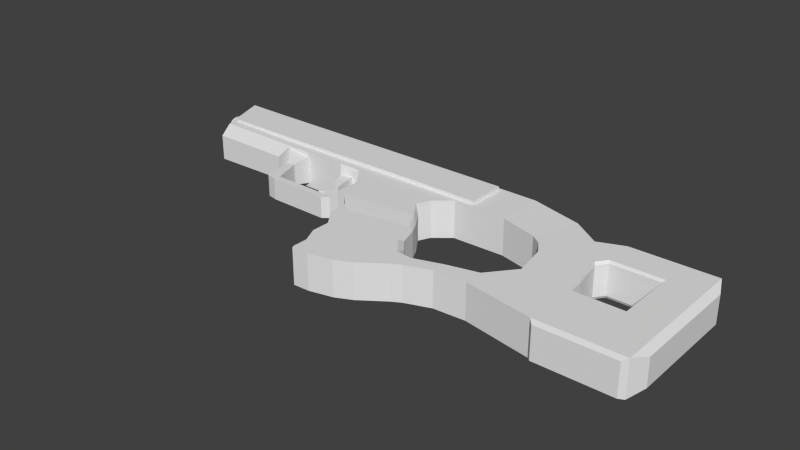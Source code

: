 # Source: ACP44.blend  (saved by Blender 2.71.0; exported with 4.5.12 LTS)
import bpy
from mathutils import Matrix  # noqa: F401  (used for matrix-valued properties, if any)

bpy.ops.wm.read_factory_settings(use_empty=True)
scene = bpy.context.scene
scene.name = 'Scene'

# ---- collections
col_collection_1 = bpy.data.collections.new('Collection 1'); scene.collection.children.link(col_collection_1)

# ---- materials (node trees are filled in below, after node groups)
mat_material = bpy.data.materials.new('Material')
mat_material.alpha_threshold = 0.0
mat_material.use_transparent_shadow = False
mat_material.roughness = 0.5
mat_material.line_color = (0.0, 0.0, 0.0, 1.0)

# ---- material node trees

# ---- world
world_world = bpy.data.worlds.new('World'); scene.world = world_world
world_world.color = (0.05088, 0.05088, 0.05088)
world_world.use_sun_shadow = False
world_world.sun_shadow_jitter_overblur = 0.0
world_world.cycles.sampling_method = 'MANUAL'
world_world.cycles.sample_map_resolution = 256

# ---- meshes
me_cube_002 = bpy.data.meshes.new('Cube.002')
me_cube_002.from_pydata([(-1.0, -1.0, -1.0), (-1.0, 1.0, -1.0), (1.0, 1.0, -1.0), (1.0, -1.0, -1.0), (-1.0, -1.0, 1.0), (-1.0, 1.0, 1.0), (1.0, 1.0, 1.0), (1.0, -1.0, 1.0), (-0.5036, -4.956, -0.7968), (-0.5462, -8.951, -0.7968), (-0.934, -5.707, -0.7968), (-0.8843, -4.472, -0.7968), (-0.5036, -4.956, 0.7968), (-0.5462, -8.951, 0.7968), (-0.934, -5.707, 0.7968), (-0.8843, -4.472, 0.7968), (-0.5474, -8.205, 0.7968), (-0.5474, -8.205, -0.7968), (-1.018, -6.523, -0.7968), (-1.018, -6.523, 0.7968), (-0.4999, -7.39, 0.7968), (-0.4999, -7.39, -0.7968), (-0.5013, -6.468, 0.7968), (-0.5013, -6.468, -0.7968), (-0.4086, -4.567, -0.7968), (-0.4086, -4.567, 0.7968), (-0.4203, -5.607, 0.7968), (-0.4203, -5.606, -0.7968), (-0.8222, -3.561, -0.8523), (-0.5558, -9.11, 0.7968), (-0.8222, -3.561, 0.847), (-0.6617, -9.081, 0.7968), (-0.5558, -9.11, -0.7968), (-0.6617, -9.081, -0.7968), (-0.3243, -3.917, -0.8523), (-0.3243, -3.917, 0.847), (-1.074, -7.558, 0.7968), (-1.074, -7.558, -0.7968), (-0.8135, -8.803, 0.7968), (-0.8135, -8.803, -0.7968), (-0.9182, -8.416, 0.7968), (-0.9182, -8.416, -0.7968), (-1.119, -6.617, -0.7968), (-1.119, -6.617, 0.7968), (-1.134, -7.291, 0.7968), (-1.134, -7.291, -0.7968), (-1.301, -6.154, -0.7968), (-1.301, -6.154, 0.7968), (-1.295, -6.836, 0.7968), (-1.295, -6.836, -0.7968), (-1.501, -5.772, -0.7968), (-1.501, -5.772, 0.7968), (-1.501, -6.741, 0.7968), (-1.501, -6.741, -0.7968), (-1.942, -4.626, -0.7968), (-1.942, -4.626, 0.7968), (-1.942, -7.344, 0.7968), (-1.942, -7.344, -0.7968), (-1.64, -4.447, -0.7968), (-1.64, -4.447, 0.7968), (-1.932, -3.686, -0.7968), (-1.932, -3.686, 0.7968), (-1.601, -2.782, -0.7968), (-1.601, -2.782, 0.7968), (-1.893, -2.02, -0.7968), (-1.893, -2.02, 0.7968), (-1.547, -2.117, -0.7968), (-1.547, -2.117, 0.7968), (-1.774, -0.4851, -0.7968), (-1.774, -0.4851, 0.7968), (-1.481, -1.742, -0.7968), (-1.481, -1.742, 0.7968), (-1.59, 0.5039, -0.7968), (-1.59, 0.5039, 0.7968), (-1.242, -1.258, -0.7968), (-1.242, -1.258, 0.847), (-1.25, 1.142, -0.7968), (-1.25, 1.142, 0.847), (-0.8864, -1.215, -0.8523), (-0.8864, -1.215, 0.847), (-0.8864, 1.177, -0.8523), (-0.8864, 1.177, 0.847), (-0.3243, 1.205, -0.8523), (-0.3243, 1.205, 0.847), (-0.2731, -3.917, -0.8523), (-0.2731, -3.917, 0.847), (-0.737, -2.59, -0.8523), (-0.737, -2.59, 0.847), (-0.7786, -1.898, -0.8523), (-0.7786, -1.898, 0.847), (-0.2731, 1.205, -0.8523), (-0.2731, 1.205, 0.847), (-0.2731, -3.048, 0.847), (-0.2731, -3.049, -0.8523), (-0.2731, -2.595, 0.847), (-0.2731, -2.594, -0.8523), (-0.2115, -3.985, -0.4858), (-0.2115, -3.985, 0.4858), (-0.2059, -3.63, 0.4858), (-0.2059, -3.63, -0.4858), (-0.1716, -4.239, -0.4858), (-0.1716, -4.239, 0.4858), (-0.1685, -3.883, 0.4858), (-0.1685, -3.883, -0.4858), (0.2296, -4.2, -0.4858), (0.2296, -4.2, 0.4858), (0.2271, -3.843, 0.4858), (0.2271, -3.843, -0.4858), (0.2958, -4.086, -0.4858), (0.2958, -4.086, 0.4858), (0.3067, -3.809, 0.4858), (0.3067, -3.809, -0.4858), (0.2862, -2.372, 0.4857), (0.2861, -2.372, -0.4858), (0.3331, -2.537, 0.4857), (0.3331, -2.537, -0.4858), (0.2568, -0.8659, 0.7491), (0.2568, -0.866, -0.7492), (0.4277, -1.466, 0.7491), (0.4277, -1.467, -0.7492), (-0.1647, 1.206, -0.8523), (-0.1647, 1.206, 0.847), (-0.1647, -1.489, 0.847), (-0.1647, -1.488, -0.8523), (1.131, 1.219, -0.9072), (1.131, 1.219, 0.9019), (1.01, -1.492, 0.9019), (1.01, -1.492, -0.9072), (-0.01463, -1.489, 0.847), (-0.01464, -1.488, -0.8523), (-0.115, -1.556, 0.4433), (-0.115, -1.555, -0.4433), (-0.03344, -1.694, 0.4433), (-0.03345, -1.694, -0.4433), (-0.1347, -2.728, 0.3802), (-0.1347, -2.728, -0.3804), (-0.08853, -2.73, 0.3802), (-0.08853, -2.73, -0.3804), (-0.1093, -3.474, 0.3802), (-0.1093, -3.474, -0.3805), (-0.09007, -3.311, 0.3802), (-0.09007, -3.311, -0.3805), (-0.0764, -3.608, 0.3802), (-0.07641, -3.608, -0.3805), (-0.06443, -3.507, 0.3802), (-0.06443, -3.507, -0.3805), (0.3987, -1.794, -0.6686), (0.3987, -1.794, 0.6684), (0.4368, -1.488, -0.8523), (0.4368, -1.489, 0.847), (0.9745, -2.294, 0.5839), (0.9745, -2.294, -0.584), (0.4368, -2.285, -0.5486), (0.4368, -2.286, 0.5485), (0.8132, 1.217, -0.8966), (0.8132, 1.217, 0.8913), (1.006, 0.6805, 0.006948), (1.163, 0.6805, 0.006947), (1.006, 0.6688, -0.09809), (1.163, 0.6688, -0.09809), (1.006, 0.6341, -0.1991), (1.163, 0.6341, -0.1991), (1.006, 0.5776, -0.2922), (1.163, 0.5776, -0.2922), (1.006, 0.5017, -0.3738), (1.163, 0.5017, -0.3738), (1.006, 0.4092, -0.4407), (1.163, 0.4092, -0.4407), (1.006, 0.3036, -0.4905), (1.163, 0.3036, -0.4905), (1.006, 0.1891, -0.5211), (1.163, 0.1891, -0.5211), (1.006, 0.07, -0.5315), (1.163, 0.07, -0.5315), (1.006, -0.04911, -0.5211), (1.163, -0.04911, -0.5211), (1.006, -0.1636, -0.4905), (1.163, -0.1636, -0.4905), (1.006, -0.2692, -0.4407), (1.163, -0.2692, -0.4407), (1.006, -0.3617, -0.3738), (1.163, -0.3617, -0.3738), (1.006, -0.4376, -0.2922), (1.163, -0.4376, -0.2922), (1.006, -0.4941, -0.1991), (1.163, -0.4941, -0.1991), (1.006, -0.5288, -0.09809), (1.163, -0.5288, -0.09809), (1.006, -0.5405, 0.006948), (1.163, -0.5405, 0.006947), (1.006, -0.5288, 0.112), (1.163, -0.5288, 0.112), (1.006, -0.4941, 0.213), (1.163, -0.4941, 0.213), (1.006, -0.4376, 0.3061), (1.163, -0.4376, 0.3061), (1.006, -0.3617, 0.3877), (1.163, -0.3617, 0.3877), (1.006, -0.2692, 0.4546), (1.163, -0.2692, 0.4546), (1.006, -0.1636, 0.5044), (1.163, -0.1636, 0.5044), (1.006, -0.04911, 0.535), (1.163, -0.04911, 0.535), (1.006, 0.07, 0.5454), (1.163, 0.07, 0.5454), (1.006, 0.1891, 0.535), (1.163, 0.1891, 0.535), (1.006, 0.3036, 0.5044), (1.163, 0.3036, 0.5044), (1.006, 0.4092, 0.4546), (1.163, 0.4092, 0.4546), (1.006, 0.5017, 0.3877), (1.163, 0.5017, 0.3877), (1.006, 0.5776, 0.3061), (1.163, 0.5776, 0.3061), (1.006, 0.6341, 0.213), (1.163, 0.6341, 0.213), (1.006, 0.6688, 0.112), (1.163, 0.6688, 0.112), (0.7794, 1.215, -0.8894), (0.7794, 1.215, 0.8842), (0.7794, 1.215, -0.4179), (0.8132, 1.217, -0.4179), (0.8132, 1.217, 0.4205), (0.7794, 1.215, 0.4138), (0.7792, 1.5, -0.4179), (0.813, 1.502, -0.4179), (0.813, 1.502, 0.4205), (0.7792, 1.5, 0.4138), (0.813, 1.642, -0.2051), (0.7792, 1.64, -0.2118), (0.7792, 1.64, 0.204), (0.813, 1.642, 0.2141), (0.7868, 2.434, -0.2051), (0.7636, 2.467, -0.2118), (0.7636, 2.467, 0.204), (0.7868, 2.434, 0.2141), (0.7602, 2.214, 0.204), (0.7602, 2.214, -0.2118), (-0.6542, 2.467, -0.2118), (-0.6542, 2.467, 0.204), (-0.6364, 2.214, 0.204), (-0.6364, 2.214, -0.2118), (0.7771, 1.704, -0.1656), (0.7771, 1.704, 0.1578), (0.7623, 2.15, 0.1578), (0.7623, 2.15, -0.1656), (0.8144, 1.779, -0.1656), (0.8144, 1.779, 0.1578), (0.7996, 2.225, 0.1578), (0.7996, 2.225, -0.1656), (-1.264, 1.059, -0.2118), (-1.264, 1.059, 0.204), (-1.257, 0.84, 0.204), (-1.257, 0.8401, -0.2118), (-0.745, 2.208, 0.1973), (-0.7449, 2.209, -0.2118), (-0.925, 1.81, 0.1973), (-0.925, 1.81, -0.2118), (-0.745, 2.209, 0.09331), (-0.925, 1.81, 0.09331), (-0.745, 2.209, -0.1079), (-0.925, 1.81, -0.1079), (-0.7403, 1.983, 0.09331), (-0.9203, 1.585, 0.09331), (-0.7403, 1.983, -0.1079), (-0.9203, 1.585, -0.1079), (-0.7339, 1.998, 0.204), (-0.7338, 1.998, -0.2118), (-0.9322, 1.559, -0.2118), (-0.9308, 1.562, 0.204), (-1.942, 0.03096, 0.7968), (-1.942, 0.03096, -0.7968), (-1.942, -1.504, -0.7968), (-1.942, -1.504, 0.7968), (-2.273, -4.626, -0.7968), (-2.273, -4.626, 0.7968), (-2.273, -7.344, 0.7968), (-2.273, -7.344, -0.7968), (-2.273, 0.03096, 0.7968), (-2.273, 0.03096, -0.7968), (-2.273, -1.504, -0.7968), (-2.273, -1.504, 0.7968), (-2.488, -7.344, -0.7968), (-2.488, -7.344, 0.7968), (-2.536, -6.493, -0.613), (-2.536, -6.493, 0.613), (-2.488, 0.03096, 0.7968), (-2.488, 0.03096, -0.7968), (-2.536, -0.8198, 0.613), (-2.536, -0.8198, -0.613), (-2.269, -7.601, 0.7119), (-2.269, -7.601, -0.7119), (-1.973, -7.601, -0.7119), (-1.973, -7.601, 0.7119), (-2.461, -7.601, -0.7119), (-2.461, -7.601, 0.7119), (-1.985, 0.1904, 0.6793), (-1.985, 0.1904, -0.6793), (-2.267, 0.1904, 0.6793), (-2.267, 0.1904, -0.6793), (-2.451, 0.1904, 0.6793), (-2.451, 0.1904, -0.6793), (0.7804, 1.764, -0.1268), (0.7804, 1.764, 0.119), (0.8088, 1.821, -0.1268), (0.8088, 1.821, 0.119), (0.8088, 1.821, -0.03066), (0.7804, 1.764, -0.03066), (0.7804, 1.764, 0.0308), (0.8088, 1.821, 0.0308), (0.8088, 1.804, 6.758e-05), (0.7804, 1.747, 6.732e-05), (0.7811, 1.789, -0.122), (0.7811, 1.789, 0.1146), (0.8066, 1.84, -0.122), (0.8066, 1.84, 0.1146), (0.8066, 1.84, -0.03547), (0.7811, 1.789, -0.03547), (0.7811, 1.789, 0.03521), (0.8066, 1.84, 0.03521), (-1.947, -4.55, -0.6747), (-1.947, -4.55, 0.6747), (-1.937, -3.654, -0.6747), (-1.937, -3.654, 0.6747), (-1.9, -2.066, -0.6747), (-1.9, -2.066, 0.6747), (-1.947, -1.574, -0.6747), (-1.947, -1.574, 0.6747), (-2.262, -4.55, -0.6747), (-2.262, -4.55, 0.6747), (-2.262, -1.574, -0.6747), (-2.262, -1.574, 0.6747), (0.7497, 2.575, -0.2118), (0.7497, 2.575, 0.204), (-0.6404, 2.575, -0.2118), (-0.6404, 2.575, 0.204), (-0.6363, 2.606, 0.104), (0.7457, 2.606, 0.104), (-0.6363, 2.606, -0.1039), (0.7457, 2.606, -0.1039), (-0.9415, -5.358, -0.6143), (-0.9032, -4.405, -0.6143), (-0.9415, -5.358, 0.6143), (-0.9032, -4.405, 0.6143), (-1.006, -5.987, -0.6143), (-1.006, -5.987, 0.6143), (-0.8553, -3.703, -0.6143), (-0.8553, -3.703, 0.6143), (-0.7897, -2.955, -0.6143), (-0.7897, -2.955, 0.6143)], [], [(5, 0, 1), (6, 1, 2), (7, 2, 3), (4, 3, 0), (1, 3, 2), (6, 4, 5), (4, 0, 5), (5, 1, 6), (6, 2, 7), (7, 3, 4), (0, 3, 1), (7, 4, 6), (17, 10, 9), (13, 14, 16), (16, 9, 13), (14, 29, 31), (18, 342, 346), (25, 34, 24), (17, 20, 21), (22, 21, 20), (86, 351, 350), (10, 32, 9), (12, 35, 25), (22, 27, 23), (24, 26, 25), (15, 30, 12), (23, 24, 8), (13, 32, 29), (10, 37, 33), (37, 39, 33), (18, 43, 42), (8, 21, 23), (14, 36, 19), (8, 28, 11), (87, 349, 351), (29, 33, 31), (12, 20, 16), (22, 25, 26), (30, 34, 35), (8, 34, 28), (38, 41, 40), (31, 39, 38), (37, 40, 41), (36, 38, 40), (43, 46, 42), (18, 45, 37), (36, 45, 44), (19, 44, 43), (46, 51, 50), (45, 46, 49), (44, 49, 48), (44, 47, 43), (50, 60, 54), (49, 50, 53), (48, 53, 52), (48, 51, 47), (283, 329, 333), (53, 54, 57), (52, 57, 56), (52, 55, 51), (58, 64, 60), (51, 61, 59), (282, 328, 274), (50, 59, 58), (64, 66, 68), (59, 65, 63), (277, 323, 55), (58, 63, 62), (66, 72, 68), (65, 67, 63), (65, 272, 69), (62, 67, 66), (70, 76, 72), (67, 73, 71), (68, 73, 69), (66, 71, 70), (74, 80, 76), (71, 77, 75), (72, 77, 73), (70, 75, 74), (82, 91, 83), (75, 81, 79), (77, 80, 81), (75, 78, 74), (34, 85, 84), (81, 82, 83), (78, 82, 80), (78, 83, 82), (86, 348, 28), (89, 86, 88), (79, 88, 78), (87, 35, 30), (86, 34, 82), (84, 93, 34), (35, 92, 85), (81, 83, 79), (93, 98, 92), (95, 92, 94), (94, 123, 95), (98, 103, 102), (93, 96, 99), (92, 97, 85), (84, 97, 96), (103, 106, 102), (99, 100, 103), (98, 101, 97), (96, 101, 100), (106, 114, 110), (100, 107, 103), (101, 106, 105), (100, 105, 104), (110, 108, 109), (104, 111, 107), (105, 110, 109), (105, 108, 104), (118, 147, 116), (107, 115, 113), (110, 115, 111), (106, 113, 112), (116, 119, 118), (119, 117, 146), (114, 146, 115), (112, 117, 116), (129, 132, 128), (91, 120, 121), (94, 121, 122), (95, 120, 90), (124, 126, 125), (223, 155, 224), (126, 155, 125), (120, 148, 220), (129, 149, 148), (132, 137, 136), (123, 133, 129), (122, 132, 130), (123, 130, 131), (136, 141, 140), (133, 135, 137), (132, 134, 130), (130, 135, 131), (140, 145, 144), (137, 139, 141), (136, 138, 134), (134, 139, 135), (143, 144, 145), (139, 145, 141), (138, 144, 142), (138, 143, 139), (147, 119, 146), (148, 153, 152), (152, 150, 151), (126, 153, 149), (127, 152, 151), (127, 150, 126), (157, 158, 159), (158, 161, 159), (160, 163, 161), (162, 165, 163), (165, 166, 167), (166, 169, 167), (168, 171, 169), (171, 172, 173), (172, 175, 173), (175, 176, 177), (177, 178, 179), (179, 180, 181), (180, 183, 181), (183, 184, 185), (185, 186, 187), (187, 188, 189), (189, 190, 191), (191, 192, 193), (192, 195, 193), (194, 197, 195), (196, 199, 197), (199, 200, 201), (201, 202, 203), (203, 204, 205), (205, 206, 207), (206, 209, 207), (225, 155, 221), (208, 211, 209), (222, 227, 226), (210, 213, 211), (225, 220, 222), (212, 215, 213), (222, 154, 223), (214, 217, 215), (181, 163, 165), (218, 157, 219), (216, 219, 217), (194, 216, 214), (226, 230, 231), (228, 233, 224), (226, 231, 222), (225, 228, 224), (232, 228, 229), (236, 237, 238), (235, 237, 236), (237, 251, 250), (238, 243, 242), (235, 239, 234), (239, 246, 247), (276, 322, 330), (239, 240, 243), (238, 241, 236), (236, 337, 335), (247, 250, 251), (239, 244, 231), (232, 246, 238), (232, 244, 245), (244, 251, 248), (246, 249, 250), (245, 307, 249), (234, 248, 251), (237, 249, 233), (233, 248, 230), (254, 252, 253), (270, 252, 255), (256, 268, 258), (240, 262, 257), (260, 258, 261), (263, 252, 259), (262, 267, 263), (257, 263, 259), (255, 254, 270), (275, 280, 272), (68, 272, 273), (260, 265, 264), (261, 267, 265), (269, 266, 243), (266, 270, 267), (264, 271, 268), (262, 264, 266), (64, 273, 274), (284, 297, 296), (288, 287, 290), (288, 300, 280), (274, 281, 282), (276, 332, 282), (54, 279, 57), (285, 292, 297), (55, 278, 277), (284, 287, 285), (282, 288, 283), (289, 301, 303), (292, 296, 297), (295, 293, 292), (284, 293, 279), (278, 285, 277), (288, 291, 289), (277, 333, 331), (285, 283, 277), (284, 282, 289), (281, 289, 282), (284, 291, 286), (283, 288, 280), (276, 284, 279), (286, 290, 287), (56, 292, 278), (57, 293, 294), (56, 294, 295), (299, 300, 301), (301, 302, 303), (288, 303, 302), (273, 301, 281), (272, 300, 298), (273, 298, 299), (308, 319, 318), (244, 306, 304), (307, 311, 249), (304, 309, 244), (313, 311, 310), (311, 320, 310), (313, 308, 312), (314, 318, 319), (320, 317, 315), (310, 315, 305), (307, 321, 311), (307, 315, 317), (306, 314, 304), (308, 316, 306), (304, 319, 309), (329, 332, 333), (322, 325, 323), (325, 326, 327), (327, 328, 329), (322, 331, 330), (330, 333, 332), (275, 327, 329), (274, 326, 64), (65, 325, 327), (64, 324, 60), (55, 325, 61), (54, 324, 322), (339, 337, 338), (240, 334, 336), (336, 340, 240), (335, 339, 236), (334, 340, 336), (341, 338, 340), (344, 343, 345), (344, 346, 342), (343, 349, 345), (349, 350, 351), (19, 344, 14), (28, 343, 11), (19, 346, 347), (30, 345, 349), (14, 345, 15), (10, 343, 342), (129, 120, 123), (124, 154, 127), (148, 127, 220), (148, 120, 129), (127, 154, 220), (17, 8, 10), (15, 12, 14), (17, 9, 16), (10, 8, 11), (14, 12, 16), (13, 29, 14), (10, 342, 18), (35, 34, 25), (16, 20, 17), (23, 21, 22), (87, 351, 86), (33, 32, 10), (30, 35, 12), (26, 27, 22), (27, 26, 24), (27, 24, 23), (9, 32, 13), (18, 37, 10), (41, 39, 37), (19, 43, 18), (17, 21, 8), (31, 36, 14), (30, 349, 87), (32, 33, 29), (22, 20, 12), (12, 25, 22), (28, 34, 30), (24, 34, 8), (39, 41, 38), (33, 39, 31), (36, 40, 37), (31, 38, 36), (47, 46, 43), (42, 45, 18), (37, 45, 36), (36, 44, 19), (47, 51, 46), (42, 46, 45), (45, 49, 44), (48, 47, 44), (58, 60, 50), (46, 50, 49), (49, 53, 48), (52, 51, 48), (275, 329, 283), (50, 54, 53), (53, 57, 52), (56, 55, 52), (62, 64, 58), (55, 61, 51), (332, 328, 282), (51, 59, 50), (62, 66, 64), (61, 65, 59), (331, 323, 277), (59, 63, 58), (70, 72, 66), (69, 67, 65), (275, 272, 65), (63, 67, 62), (74, 76, 70), (69, 73, 67), (72, 73, 68), (67, 71, 66), (78, 80, 74), (73, 77, 71), (76, 77, 72), (71, 75, 70), (90, 91, 82), (77, 81, 75), (76, 80, 77), (79, 78, 75), (35, 85, 34), (80, 82, 81), (79, 83, 78), (350, 348, 86), (87, 86, 89), (89, 88, 79), (79, 83, 89), (88, 82, 78), (83, 87, 89), (35, 87, 83), (28, 34, 86), (86, 82, 88), (82, 95, 90), (82, 34, 95), (35, 83, 94), (34, 93, 95), (99, 98, 93), (93, 92, 95), (35, 94, 92), (94, 83, 91), (122, 123, 94), (99, 103, 98), (84, 96, 93), (98, 97, 92), (85, 97, 84), (107, 106, 103), (96, 100, 99), (102, 101, 98), (97, 101, 96), (112, 114, 106), (104, 107, 100), (102, 106, 101), (101, 105, 100), (111, 108, 110), (108, 111, 104), (106, 110, 105), (109, 108, 105), (114, 112, 147), (111, 115, 107), (147, 112, 116), (114, 115, 110), (107, 113, 106), (117, 119, 116), (146, 113, 115), (147, 146, 114), (113, 117, 112), (146, 117, 113), (133, 132, 129), (90, 120, 91), (91, 121, 94), (123, 120, 95), (127, 126, 124), (124, 223, 154), (128, 149, 129), (124, 125, 223), (149, 128, 121), (223, 125, 155), (133, 137, 132), (221, 155, 126), (121, 128, 122), (149, 121, 221), (221, 126, 149), (131, 133, 123), (128, 132, 122), (122, 130, 123), (137, 141, 136), (131, 135, 133), (136, 134, 132), (134, 135, 130), (141, 145, 140), (135, 139, 137), (140, 138, 136), (138, 139, 134), (142, 144, 143), (143, 145, 139), (140, 144, 138), (142, 143, 138), (118, 119, 147), (149, 153, 148), (153, 150, 152), (150, 153, 126), (148, 152, 127), (151, 150, 127), (156, 158, 157), (160, 161, 158), (162, 163, 160), (164, 165, 162), (164, 166, 165), (168, 169, 166), (170, 171, 168), (170, 172, 171), (174, 175, 172), (174, 176, 175), (176, 178, 177), (178, 180, 179), (182, 183, 180), (182, 184, 183), (184, 186, 185), (186, 188, 187), (188, 190, 189), (190, 192, 191), (194, 195, 192), (196, 197, 194), (198, 199, 196), (198, 200, 199), (200, 202, 201), (202, 204, 203), (204, 206, 205), (208, 209, 206), (224, 155, 225), (210, 211, 208), (223, 227, 222), (212, 213, 210), (121, 120, 225), (121, 225, 221), (214, 215, 212), (220, 154, 222), (225, 120, 220), (216, 217, 214), (157, 159, 189), (193, 217, 191), (213, 215, 195), (209, 211, 199), (199, 213, 197), (191, 217, 219), (169, 175, 177), (163, 183, 161), (157, 189, 219), (185, 187, 161), (181, 183, 163), (177, 179, 167), (207, 209, 203), (169, 171, 175), (167, 181, 165), (219, 189, 191), (195, 215, 193), (179, 181, 167), (207, 203, 205), (211, 213, 199), (161, 183, 185), (177, 167, 169), (175, 171, 173), (189, 159, 187), (193, 215, 217), (209, 199, 201), (218, 219, 216), (156, 157, 218), (203, 209, 201), (187, 159, 161), (213, 195, 197), (186, 158, 188), (216, 190, 218), (178, 166, 180), (170, 168, 176), (170, 174, 172), (180, 166, 164), (182, 180, 162), (208, 198, 210), (190, 188, 218), (194, 192, 216), (210, 198, 212), (176, 166, 178), (202, 206, 204), (160, 182, 162), (214, 212, 194), (200, 206, 202), (192, 190, 216), (170, 176, 174), (208, 206, 200), (194, 212, 196), (227, 230, 226), (168, 166, 176), (188, 158, 156), (184, 182, 160), (200, 198, 208), (162, 180, 164), (218, 188, 156), (223, 224, 230), (184, 160, 186), (212, 198, 196), (186, 160, 158), (223, 230, 227), (225, 222, 232), (224, 233, 230), (225, 232, 229), (229, 228, 225), (222, 231, 232), (233, 228, 232), (238, 233, 232), (234, 237, 235), (234, 251, 237), (238, 237, 233), (239, 243, 238), (231, 230, 239), (238, 246, 239), (239, 230, 234), (54, 322, 276), (235, 240, 239), (242, 241, 238), (241, 337, 236), (246, 250, 247), (247, 244, 239), (245, 246, 232), (231, 244, 232), (247, 251, 244), (245, 249, 246), (305, 307, 245), (230, 248, 234), (250, 249, 237), (249, 248, 233), (255, 252, 254), (243, 240, 269), (270, 269, 259), (268, 241, 242), (253, 258, 271), (252, 270, 259), (269, 240, 257), (269, 257, 259), (253, 271, 254), (241, 268, 256), (258, 268, 271), (256, 258, 260), (240, 241, 260), (253, 261, 258), (240, 260, 262), (260, 241, 256), (252, 261, 253), (262, 263, 257), (266, 267, 262), (263, 261, 252), (270, 254, 271), (271, 265, 270), (283, 280, 275), (270, 265, 267), (69, 272, 68), (261, 265, 260), (263, 267, 261), (242, 243, 264), (242, 264, 268), (269, 270, 266), (243, 266, 264), (265, 271, 264), (260, 264, 262), (68, 273, 64), (285, 297, 284), (285, 287, 288), (302, 300, 288), (273, 281, 274), (330, 332, 276), (276, 279, 54), (278, 292, 285), (56, 278, 55), (286, 287, 284), (289, 288, 282), (281, 301, 289), (293, 296, 292), (294, 293, 295), (296, 293, 284), (290, 291, 288), (283, 333, 277), (288, 283, 285), (276, 282, 284), (289, 291, 284), (291, 290, 286), (295, 292, 56), (279, 293, 57), (57, 294, 56), (298, 300, 299), (300, 302, 301), (289, 303, 288), (299, 301, 273), (280, 300, 272), (272, 298, 273), (309, 319, 308), (248, 306, 244), (248, 249, 312), (248, 308, 306), (245, 244, 313), (248, 312, 308), (249, 311, 312), (245, 310, 305), (312, 311, 313), (245, 313, 310), (244, 309, 313), (321, 320, 311), (309, 308, 313), (316, 318, 314), (321, 317, 320), (320, 315, 310), (317, 321, 307), (305, 315, 307), (316, 314, 306), (318, 316, 308), (314, 319, 304), (328, 332, 329), (324, 325, 322), (324, 326, 325), (326, 328, 327), (323, 331, 322), (331, 333, 330), (65, 327, 275), (328, 326, 274), (61, 325, 65), (326, 324, 64), (323, 325, 55), (60, 324, 54), (335, 337, 339), (235, 334, 240), (338, 241, 340), (241, 338, 337), (235, 236, 341), (235, 341, 334), (340, 241, 240), (341, 340, 334), (236, 339, 341), (339, 338, 341), (342, 343, 344), (347, 346, 344), (348, 349, 343), (348, 350, 349), (347, 344, 19), (348, 343, 28), (18, 346, 19), (15, 345, 30), (344, 345, 14), (11, 343, 10)])
_uv = me_cube_002.uv_layers.new(name='UVMap')
_uv.uv.foreach_set('vector', [0.675, 0.525, 0.825, 0.675, 0.825, 0.525, 0.525, 0.675, 0.675, 0.825, 0.675, 0.675, 0.525, 0.525, 0.675, 0.675, 0.675, 0.525, 0.825, 0.675, 0.675, 0.825, 0.825, 0.825, 0.9825, 0.8051, 0.5362, 0.6449, 0.5362, 0.8051, 0.8546, 0.5698, 0.6767, 0.8989, 0.8546, 0.8989, 0.675, 0.675, 0.825, 0.675, 0.675, 0.525, 0.525, 0.825, 0.675, 0.825, 0.525, 0.675, 0.525, 0.675, 0.675, 0.675, 0.525, 0.525, 0.675, 0.675, 0.675, 0.825, 0.825, 0.675, 0.9825, 0.6449, 0.5362, 0.6449, 0.9825, 0.8051, 0.6767, 0.5698, 0.6767, 0.8989, 0.8546, 0.5698, 0.779, 0.5553, 0.9476, 0.6332, 0.7705, 0.5232, 0.5355, 0.9643, 0.7126, 0.8542, 0.544, 0.9321, 0.3842, 0.5266, 0.4266, 0.5171, 0.3842, 0.5171, 0.7126, 0.8542, 0.5373, 0.9719, 0.5764, 0.9787, 0.3363, 0.9372, 0.3314, 0.9215, 0.3314, 0.9301, 0.3843, 0.5763, 0.4282, 0.5866, 0.4266, 0.5763, 0.4266, 0.5266, 0.3842, 0.5381, 0.4266, 0.5381, 0.3842, 0.5499, 0.4266, 0.5381, 0.3842, 0.5381, 0.3826, 0.9244, 0.3772, 0.8859, 0.3772, 0.9181, 0.9476, 0.6332, 0.7723, 0.5156, 0.7705, 0.5232, 0.5631, 0.7886, 0.5088, 0.7298, 0.5326, 0.7644, 0.3842, 0.5499, 0.4266, 0.5628, 0.4265, 0.5499, 0.4266, 0.5763, 0.3843, 0.5628, 0.3843, 0.5763, 0.7077, 0.7971, 0.6949, 0.7529, 0.5631, 0.7886, 0.05313, 0.7228, 0.07844, 0.7323, 0.07326, 0.7226, 0.3842, 0.5171, 0.4266, 0.5148, 0.3842, 0.5148, 0.9476, 0.6332, 0.9788, 0.5426, 0.8114, 0.5087, 0.0387, 0.6643, 0.02209, 0.6908, 0.01837, 0.7064, 0.3858, 0.9341, 0.4282, 0.9238, 0.3858, 0.9238, 0.07326, 0.7226, 0.04085, 0.7229, 0.05313, 0.7228, 0.7126, 0.8542, 0.7438, 0.9449, 0.7345, 0.8959, 0.7981, 0.6989, 0.9299, 0.7346, 0.9427, 0.6904, 0.2926, 0.8844, 0.2988, 0.8995, 0.2988, 0.8894, 0.3407, 0.6576, 0.383, 0.6468, 0.3407, 0.6468, 0.2106, 0.682, 0.1782, 0.6816, 0.1673, 0.6865, 0.1904, 0.6818, 0.2157, 0.6723, 0.2019, 0.6735, 0.1553, 0.9407, 0.2004, 0.8897, 0.1553, 0.8897, 0.7981, 0.6989, 0.7438, 0.7577, 0.9299, 0.7346, 0.3407, 0.6311, 0.383, 0.6201, 0.3407, 0.6201, 0.3407, 0.6468, 0.383, 0.6311, 0.3407, 0.6311, 0.383, 0.6036, 0.3407, 0.6201, 0.383, 0.6201, 0.7438, 0.9449, 0.635, 0.9785, 0.6775, 0.9699, 0.4282, 0.9238, 0.3858, 0.9051, 0.3858, 0.9238, 0.05247, 0.67, 0.04226, 0.6581, 0.0387, 0.6643, 0.3407, 0.6036, 0.383, 0.5972, 0.3407, 0.5972, 0.1898, 0.7346, 0.1796, 0.7465, 0.1886, 0.7449, 0.3858, 0.9051, 0.4282, 0.8846, 0.3858, 0.8846, 0.04226, 0.6581, 0.05743, 0.641, 0.04834, 0.6416, 0.3407, 0.5972, 0.383, 0.5804, 0.3407, 0.5804, 0.1796, 0.7465, 0.1948, 0.7635, 0.1886, 0.7449, 0.06253, 0.6206, 0.09037, 0.5766, 0.07785, 0.5756, 0.04834, 0.6416, 0.06253, 0.6206, 0.04963, 0.6206, 0.3407, 0.5804, 0.383, 0.5593, 0.3407, 0.5593, 0.1857, 0.7629, 0.1999, 0.784, 0.1948, 0.7635, 0.4201, 0.9341, 0.3863, 0.9373, 0.4189, 0.9373, 0.04963, 0.6206, 0.07785, 0.5756, 0.04166, 0.5755, 0.3407, 0.5593, 0.383, 0.5148, 0.3407, 0.5148, 0.187, 0.784, 0.2152, 0.829, 0.1999, 0.784, 0.08019, 0.6065, 0.1125, 0.5806, 0.09037, 0.5766, 0.1999, 0.784, 0.2277, 0.828, 0.2175, 0.7981, 0.4201, 0.9759, 0.3863, 0.9727, 0.3858, 0.9759, 0.3858, 0.8846, 0.4282, 0.8701, 0.3858, 0.8701, 0.1125, 0.5806, 0.1112, 0.6159, 0.133, 0.5929, 0.2175, 0.7981, 0.2499, 0.8239, 0.2397, 0.7941, 0.4453, 0.9304, 0.4791, 0.9336, 0.4796, 0.9304, 0.2004, 0.9358, 0.223, 0.9776, 0.223, 0.9359, 0.1112, 0.6159, 0.1461, 0.6117, 0.133, 0.5929, 0.2499, 0.8239, 0.2485, 0.7886, 0.2397, 0.7941, 0.2499, 0.8239, 0.2772, 0.8289, 0.2703, 0.8117, 0.223, 0.9359, 0.2328, 0.9776, 0.2328, 0.9358, 0.1162, 0.6228, 0.1546, 0.6464, 0.1461, 0.6117, 0.2485, 0.7886, 0.2834, 0.7929, 0.2535, 0.7818, 0.2955, 0.588, 0.3379, 0.6065, 0.3379, 0.588, 0.3421, 0.7798, 0.3845, 0.7733, 0.3421, 0.7733, 0.1226, 0.6472, 0.155, 0.6836, 0.1546, 0.6464, 0.2535, 0.7818, 0.2919, 0.7581, 0.26, 0.7574, 0.2955, 0.6065, 0.3392, 0.6411, 0.3379, 0.6065, 0.3421, 0.7733, 0.3858, 0.7493, 0.3421, 0.7493, 0.2941, 0.7357, 0.3392, 0.7409, 0.3392, 0.7357, 0.26, 0.7574, 0.2923, 0.721, 0.2605, 0.721, 0.3392, 0.6411, 0.2941, 0.6782, 0.3392, 0.6782, 0.3858, 0.7493, 0.3407, 0.7131, 0.3421, 0.7493, 0.383, 0.65, 0.4282, 0.6447, 0.383, 0.6447, 0.3392, 0.6782, 0.2941, 0.7357, 0.3392, 0.7357, 0.1231, 0.6835, 0.1553, 0.741, 0.155, 0.6836, 0.3407, 0.7131, 0.3858, 0.6576, 0.3407, 0.6576, 0.3378, 0.8844, 0.3314, 0.8995, 0.3378, 0.8975, 0.4777, 0.5148, 0.4687, 0.5594, 0.4777, 0.5594, 0.3858, 0.7131, 0.3407, 0.7016, 0.3407, 0.7131, 0.6742, 0.7044, 0.5088, 0.7298, 0.6949, 0.7529, 0.9092, 0.7831, 0.7438, 0.7577, 0.7991, 0.9787, 0.08707, 0.7462, 0.09863, 0.7462, 0.08708, 0.7409, 0.2244, 0.6636, 0.236, 0.6584, 0.2244, 0.6584, 0.2923, 0.721, 0.2926, 0.6635, 0.2605, 0.721, 0.1112, 0.941, 0.07568, 0.934, 0.06609, 0.941, 0.4369, 0.9786, 0.4428, 0.9341, 0.4369, 0.9341, 0.4369, 0.9341, 0.4201, 0.9788, 0.4369, 0.9786, 0.07568, 0.934, 0.1015, 0.9301, 0.07568, 0.9301, 0.1209, 0.9506, 0.1112, 0.9401, 0.1112, 0.9447, 0.0651, 0.9382, 0.05541, 0.9489, 0.0651, 0.9494, 0.383, 0.6447, 0.4186, 0.6384, 0.3928, 0.6384, 0.1015, 0.9301, 0.07568, 0.8897, 0.07568, 0.9301, 0.4621, 0.6609, 0.4535, 0.6589, 0.457, 0.662, 0.3772, 0.9486, 0.3686, 0.9507, 0.3738, 0.9519, 0.3928, 0.6384, 0.4186, 0.6341, 0.3928, 0.6341, 0.3476, 0.9152, 0.3547, 0.8962, 0.3429, 0.9085, 0.4535, 0.6589, 0.4325, 0.6944, 0.457, 0.662, 0.3686, 0.9507, 0.3476, 0.9152, 0.3436, 0.9179, 0.3928, 0.6341, 0.4186, 0.5932, 0.3928, 0.5932, 0.2494, 0.9639, 0.2456, 0.9385, 0.2456, 0.9639, 0.4286, 0.6917, 0.4278, 0.7011, 0.4325, 0.6944, 0.3436, 0.9179, 0.3429, 0.9085, 0.3407, 0.9116, 0.4186, 0.5932, 0.3928, 0.5866, 0.3928, 0.5932, 0.36, 0.8798, 0.3584, 0.8849, 0.3772, 0.8889, 0.4325, 0.6944, 0.4396, 0.7134, 0.4443, 0.7109, 0.2494, 0.9639, 0.2666, 0.9385, 0.2494, 0.9385, 0.4282, 0.5935, 0.448, 0.6189, 0.448, 0.5935, 0.4256, 0.7845, 0.4435, 0.8238, 0.4435, 0.7845, 0.4449, 0.7296, 0.4621, 0.7206, 0.4433, 0.7247, 0.2666, 0.9639, 0.2777, 0.9336, 0.2666, 0.9385, 0.448, 0.5935, 0.4679, 0.6258, 0.4679, 0.5866, 0.482, 0.8859, 0.4789, 0.9199, 0.482, 0.9304, 0.3392, 0.7409, 0.2941, 0.752, 0.3392, 0.752, 0.242, 0.6584, 0.2926, 0.6472, 0.2567, 0.6473, 0.1047, 0.7462, 0.1553, 0.7573, 0.1553, 0.7463, 0.06609, 0.9382, 0.01796, 0.9008, 0.01802, 0.9382, 0.3056, 0.8519, 0.3404, 0.8519, 0.3279, 0.8519, 0.2565, 0.5272, 0.2926, 0.5473, 0.2926, 0.5148, 0.1553, 0.7573, 0.1193, 0.8188, 0.1553, 0.8538, 0.2456, 0.8897, 0.2004, 0.9358, 0.2456, 0.9358, 0.4789, 0.9199, 0.4642, 0.8983, 0.4642, 0.9182, 0.4411, 0.8683, 0.4274, 0.8576, 0.4256, 0.8683, 0.4411, 0.8238, 0.4274, 0.8344, 0.4359, 0.8344, 0.4411, 0.8683, 0.4359, 0.8344, 0.4359, 0.8576, 0.4642, 0.9182, 0.4566, 0.8983, 0.4566, 0.9182, 0.2912, 0.9322, 0.2827, 0.947, 0.2874, 0.9464, 0.3858, 0.9499, 0.3772, 0.935, 0.3772, 0.9506, 0.4517, 0.5819, 0.4298, 0.5664, 0.4282, 0.5819, 0.383, 0.7798, 0.3857, 0.7998, 0.3857, 0.7798, 0.2874, 0.9464, 0.2866, 0.9564, 0.2883, 0.954, 0.382, 0.9356, 0.3811, 0.9257, 0.3772, 0.935, 0.4501, 0.5664, 0.4298, 0.5567, 0.4298, 0.5664, 0.383, 0.7998, 0.3846, 0.8197, 0.3846, 0.7998, 0.2866, 0.9564, 0.2912, 0.9562, 0.2883, 0.954, 0.3811, 0.9257, 0.3858, 0.9258, 0.3848, 0.9244, 0.2906, 0.8897, 0.2871, 0.9097, 0.2906, 0.9097, 0.2777, 0.9687, 0.2826, 0.9315, 0.2777, 0.9336, 0.4785, 0.6311, 0.4679, 0.5944, 0.4679, 0.6231, 0.4557, 0.7296, 0.4256, 0.7845, 0.4566, 0.7845, 0.2565, 0.5272, 0.2458, 0.5859, 0.2566, 0.5858, 0.1192, 0.8774, 0.1087, 0.8187, 0.1085, 0.8737, 0.06603, 0.9008, 0.02639, 0.8897, 0.01796, 0.9008, 0.3323, 0.9489, 0.3161, 0.9516, 0.3323, 0.9516, 0.3161, 0.9516, 0.3323, 0.9543, 0.3323, 0.9516, 0.3161, 0.9543, 0.3324, 0.9567, 0.3323, 0.9543, 0.3161, 0.9567, 0.3324, 0.9589, 0.3324, 0.9567, 0.3324, 0.9589, 0.3161, 0.9606, 0.3324, 0.9606, 0.0554, 0.9382, 0.054, 0.9543, 0.0554, 0.9543, 0.054, 0.9383, 0.05247, 0.9543, 0.054, 0.9543, 0.05247, 0.9543, 0.05088, 0.9383, 0.05088, 0.9543, 0.05088, 0.9383, 0.0493, 0.9543, 0.05088, 0.9543, 0.0493, 0.9543, 0.04777, 0.9383, 0.04777, 0.9543, 0.04777, 0.9543, 0.04637, 0.9382, 0.04637, 0.9543, 0.4519, 0.5802, 0.4681, 0.5784, 0.4519, 0.5784, 0.4681, 0.5784, 0.4518, 0.5763, 0.4519, 0.5784, 0.4518, 0.5763, 0.468, 0.5738, 0.4518, 0.5738, 0.4518, 0.5738, 0.468, 0.5712, 0.4517, 0.5712, 0.4517, 0.5712, 0.468, 0.5684, 0.4517, 0.5684, 0.4517, 0.5684, 0.468, 0.5657, 0.4517, 0.5657, 0.4517, 0.5657, 0.468, 0.563, 0.4518, 0.563, 0.468, 0.563, 0.4518, 0.5606, 0.4518, 0.563, 0.468, 0.5606, 0.4519, 0.5585, 0.4518, 0.5606, 0.4681, 0.5585, 0.4519, 0.5567, 0.4519, 0.5585, 0.2418, 0.9518, 0.2404, 0.9358, 0.2404, 0.9519, 0.2404, 0.9519, 0.2389, 0.9358, 0.2389, 0.9519, 0.2389, 0.9519, 0.2373, 0.9358, 0.2373, 0.9519, 0.2373, 0.9519, 0.2357, 0.9358, 0.2357, 0.9519, 0.2357, 0.9358, 0.2342, 0.9518, 0.2357, 0.9519, 0.3277, 0.8485, 0.3404, 0.8519, 0.3402, 0.8485, 0.2342, 0.9358, 0.2328, 0.9518, 0.2342, 0.9518, 0.4038, 0.6575, 0.4073, 0.6537, 0.4038, 0.6537, 0.3161, 0.9372, 0.3324, 0.9389, 0.3324, 0.9372, 0.3277, 0.8485, 0.2931, 0.8485, 0.3056, 0.8485, 0.3161, 0.9389, 0.3324, 0.9411, 0.3324, 0.9389, 0.3056, 0.8485, 0.2929, 0.8519, 0.3056, 0.8519, 0.3161, 0.9411, 0.3323, 0.9435, 0.3324, 0.9411, 0.4473, 0.6296, 0.4593, 0.6325, 0.4585, 0.6303, 0.3161, 0.9461, 0.3323, 0.9489, 0.3323, 0.9461, 0.3161, 0.9435, 0.3323, 0.9461, 0.3323, 0.9435, 0.4291, 0.6324, 0.4435, 0.6341, 0.4426, 0.6317, 0.3945, 0.6555, 0.398, 0.65, 0.3945, 0.6501, 0.02947, 0.9382, 0.02765, 0.9436, 0.03317, 0.9383, 0.04258, 0.9382, 0.04071, 0.9436, 0.04637, 0.9382, 0.4038, 0.65, 0.4073, 0.6537, 0.4073, 0.65, 0.3945, 0.65, 0.391, 0.6557, 0.3945, 0.6555, 0.4144, 0.8656, 0.4149, 0.8679, 0.4177, 0.8651, 0.4453, 0.928, 0.4566, 0.9304, 0.4564, 0.928, 0.01796, 0.9436, 0.02038, 0.9536, 0.02038, 0.9451, 0.4621, 0.8624, 0.4731, 0.7199, 0.4621, 0.7199, 0.3945, 0.6622, 0.3978, 0.6627, 0.395, 0.6598, 0.03317, 0.9436, 0.03401, 0.9533, 0.03401, 0.9449, 0.4453, 0.9722, 0.4791, 0.969, 0.4464, 0.969, 0.3978, 0.6627, 0.3872, 0.8069, 0.3906, 0.8052, 0.4177, 0.8651, 0.4071, 0.7208, 0.4144, 0.8656, 0.4144, 0.8656, 0.4057, 0.7223, 0.4129, 0.8642, 0.2909, 0.9266, 0.2871, 0.9182, 0.2871, 0.9266, 0.03317, 0.9436, 0.03987, 0.9449, 0.04071, 0.9436, 0.04071, 0.9545, 0.03401, 0.9533, 0.03317, 0.9545, 0.04071, 0.9545, 0.03987, 0.9449, 0.03987, 0.9533, 0.387, 0.656, 0.383, 0.65, 0.383, 0.656, 0.391, 0.656, 0.387, 0.65, 0.387, 0.656, 0.2871, 0.9097, 0.2904, 0.9107, 0.291, 0.9097, 0.01796, 0.9546, 0.02584, 0.9536, 0.02038, 0.9536, 0.01796, 0.9436, 0.02584, 0.9451, 0.02765, 0.9436, 0.02765, 0.9436, 0.02584, 0.9536, 0.02765, 0.9546, 0.3406, 0.8953, 0.3378, 0.8844, 0.3378, 0.8953, 0.3978, 0.8358, 0.4028, 0.8701, 0.4057, 0.8695, 0.4101, 0.7114, 0.4129, 0.7124, 0.4144, 0.6928, 0.4282, 0.9321, 0.4309, 0.9229, 0.4282, 0.9229, 0.4363, 0.9229, 0.439, 0.9046, 0.4363, 0.9046, 0.4309, 0.9046, 0.4282, 0.8701, 0.4282, 0.9046, 0.3826, 0.9188, 0.3856, 0.8993, 0.3826, 0.8997, 0.4282, 0.9229, 0.4309, 0.9046, 0.4282, 0.9046, 0.4731, 0.6576, 0.4621, 0.6576, 0.4731, 0.6902, 0.2568, 0.8289, 0.2772, 0.8627, 0.2772, 0.8289, 0.2955, 0.588, 0.3379, 0.5706, 0.2955, 0.5706, 0.3856, 0.8993, 0.3826, 0.8798, 0.3826, 0.899, 0.4038, 0.6552, 0.401, 0.65, 0.401, 0.6552, 0.4731, 0.7101, 0.4703, 0.7095, 0.4731, 0.7199, 0.4703, 0.7095, 0.4731, 0.6902, 0.4703, 0.6914, 0.465, 0.7095, 0.4621, 0.6904, 0.4621, 0.7101, 0.398, 0.65, 0.401, 0.6552, 0.401, 0.65, 0.1125, 0.5806, 0.1399, 0.5757, 0.1194, 0.5756, 0.3407, 0.7831, 0.3808, 0.7798, 0.3429, 0.7798, 0.2773, 0.8847, 0.1903, 0.8897, 0.2659, 0.8896, 0.3379, 0.5148, 0.3348, 0.5374, 0.3379, 0.5368, 0.1194, 0.5756, 0.1399, 0.5418, 0.1195, 0.5418, 0.4687, 0.5567, 0.4288, 0.5534, 0.4282, 0.5566, 0.07785, 0.5756, 0.0417, 0.5417, 0.04166, 0.5755, 0.1791, 0.8848, 0.1756, 0.8625, 0.1756, 0.8821, 0.2152, 0.829, 0.1791, 0.8629, 0.2152, 0.8628, 0.3407, 0.7831, 0.3781, 0.794, 0.383, 0.7831, 0.3161, 0.9372, 0.2926, 0.9789, 0.3161, 0.9789, 0.2955, 0.5148, 0.2987, 0.5374, 0.2987, 0.5186, 0.1112, 0.9093, 0.1491, 0.8897, 0.1112, 0.8897, 0.1112, 0.9395, 0.1491, 0.9093, 0.1112, 0.9093, 0.04173, 0.5197, 0.03828, 0.5421, 0.0417, 0.5417, 0.1791, 0.8629, 0.1791, 0.8848, 0.2152, 0.8628, 0.383, 0.8798, 0.3456, 0.8685, 0.3407, 0.8798, 0.4687, 0.515, 0.4288, 0.5181, 0.4675, 0.5182, 0.1791, 0.8848, 0.2568, 0.8628, 0.2152, 0.8628, 0.04173, 0.5197, 0.1195, 0.5418, 0.1399, 0.5198, 0.1399, 0.5418, 0.1399, 0.5198, 0.1195, 0.5418, 0.04173, 0.5197, 0.1286, 0.5149, 0.05307, 0.5148, 0.2568, 0.8628, 0.2773, 0.8847, 0.2772, 0.8627, 0.07789, 0.5418, 0.04173, 0.5197, 0.0417, 0.5417, 0.3456, 0.794, 0.3781, 0.8685, 0.3781, 0.794, 0.179, 0.829, 0.1756, 0.8625, 0.1791, 0.8629, 0.04166, 0.5755, 0.03828, 0.5421, 0.03824, 0.5723, 0.1531, 0.9315, 0.1491, 0.892, 0.1491, 0.9293, 0.2987, 0.5662, 0.3348, 0.5374, 0.2987, 0.5374, 0.2987, 0.5374, 0.3348, 0.5186, 0.2987, 0.5186, 0.3379, 0.5148, 0.2987, 0.5186, 0.3348, 0.5186, 0.2955, 0.5706, 0.2987, 0.5374, 0.2955, 0.5368, 0.3379, 0.5706, 0.3348, 0.5374, 0.3348, 0.5662, 0.2955, 0.5706, 0.3348, 0.5662, 0.2987, 0.5662, 0.3833, 0.8426, 0.383, 0.8397, 0.383, 0.8424, 0.2871, 0.9182, 0.2904, 0.9171, 0.2875, 0.9171, 0.2904, 0.9107, 0.2904, 0.913, 0.291, 0.9097, 0.03907, 0.9459, 0.03907, 0.9484, 0.03987, 0.9449, 0.2875, 0.9138, 0.2904, 0.913, 0.2875, 0.913, 0.3833, 0.8336, 0.383, 0.8364, 0.3833, 0.8366, 0.2875, 0.9138, 0.2904, 0.9146, 0.2904, 0.9138, 0.2875, 0.917, 0.2902, 0.9147, 0.2875, 0.9147, 0.2875, 0.9129, 0.2902, 0.9108, 0.2875, 0.9108, 0.03907, 0.95, 0.03873, 0.9522, 0.03907, 0.9523, 0.2904, 0.9107, 0.2902, 0.9129, 0.2904, 0.913, 0.383, 0.8366, 0.3833, 0.8394, 0.3833, 0.8367, 0.3833, 0.8306, 0.383, 0.8335, 0.3833, 0.8336, 0.2904, 0.9146, 0.2902, 0.917, 0.2904, 0.9171, 0.03907, 0.9459, 0.03873, 0.9483, 0.03907, 0.9484, 0.3863, 0.9373, 0.4189, 0.9727, 0.4189, 0.9373, 0.2466, 0.9283, 0.2585, 0.8929, 0.2466, 0.8929, 0.2585, 0.8929, 0.2798, 0.9283, 0.2798, 0.8929, 0.2798, 0.8929, 0.2862, 0.9283, 0.2862, 0.8929, 0.4791, 0.969, 0.4464, 0.9336, 0.4464, 0.969, 0.4675, 0.5535, 0.4288, 0.5181, 0.4288, 0.5534, 0.2871, 0.8897, 0.2798, 0.8929, 0.2862, 0.8929, 0.2871, 0.9315, 0.2798, 0.9283, 0.2805, 0.9315, 0.2805, 0.8897, 0.2585, 0.8929, 0.2798, 0.8929, 0.2805, 0.9315, 0.2585, 0.9283, 0.2581, 0.9315, 0.2456, 0.8897, 0.2585, 0.8929, 0.2581, 0.8897, 0.2456, 0.9315, 0.2585, 0.9283, 0.2466, 0.9283, 0.4537, 0.9262, 0.4566, 0.7845, 0.454, 0.7849, 0.3872, 0.8069, 0.393, 0.6635, 0.3858, 0.8054, 0.3834, 0.8197, 0.383, 0.8225, 0.3849, 0.8197, 0.4564, 0.9266, 0.4537, 0.9262, 0.4564, 0.928, 0.4453, 0.9266, 0.4485, 0.7849, 0.4456, 0.7845, 0.4482, 0.9262, 0.454, 0.7849, 0.4485, 0.7849, 0.2988, 0.9215, 0.3314, 0.9089, 0.2988, 0.9089, 0.2988, 0.9215, 0.3314, 0.9301, 0.3314, 0.9215, 0.3314, 0.9089, 0.2988, 0.8995, 0.2988, 0.9089, 0.2988, 0.8995, 0.3314, 0.8894, 0.2988, 0.8894, 0.2939, 0.9372, 0.2988, 0.9215, 0.2939, 0.9261, 0.3378, 0.8975, 0.3314, 0.9089, 0.3363, 0.9097, 0.2939, 0.9372, 0.3314, 0.9301, 0.2988, 0.9301, 0.2926, 0.8975, 0.2988, 0.9089, 0.2988, 0.8995, 0.2939, 0.9261, 0.2988, 0.9089, 0.2939, 0.9097, 0.3363, 0.9261, 0.3314, 0.9089, 0.3314, 0.9215, 0.1194, 0.7726, 0.1553, 0.7573, 0.1194, 0.7573, 0.1553, 0.8897, 0.1553, 0.8573, 0.1192, 0.8774, 0.1193, 0.8188, 0.1192, 0.8774, 0.1553, 0.8538, 0.1193, 0.8188, 0.1553, 0.7573, 0.1194, 0.7726, 0.1192, 0.8774, 0.1553, 0.8573, 0.1553, 0.8538, 0.779, 0.5553, 0.7981, 0.6989, 0.9476, 0.6332, 0.7077, 0.7971, 0.5631, 0.7886, 0.7126, 0.8542, 0.4266, 0.5266, 0.4266, 0.5171, 0.3842, 0.5266, 0.9476, 0.6332, 0.7981, 0.6989, 0.9427, 0.6904, 0.7126, 0.8542, 0.5631, 0.7886, 0.544, 0.9321, 0.5355, 0.9643, 0.5373, 0.9719, 0.7126, 0.8542, 0.3363, 0.9261, 0.3314, 0.9215, 0.3363, 0.9372, 0.383, 0.5866, 0.4282, 0.5866, 0.3843, 0.5763, 0.3842, 0.5266, 0.3842, 0.5381, 0.4266, 0.5266, 0.4265, 0.5499, 0.4266, 0.5381, 0.3842, 0.5499, 0.3826, 0.8798, 0.3772, 0.8859, 0.3826, 0.9244, 0.8114, 0.5087, 0.7723, 0.5156, 0.9476, 0.6332, 0.6949, 0.7529, 0.5088, 0.7298, 0.5631, 0.7886, 0.3843, 0.5628, 0.4266, 0.5628, 0.3842, 0.5499, 0.4266, 0.5628, 0.3843, 0.5628, 0.4266, 0.5763, 0.06459, 0.7311, 0.07844, 0.7323, 0.05313, 0.7228, 0.4266, 0.5171, 0.4266, 0.5148, 0.3842, 0.5171, 0.9695, 0.5916, 0.9788, 0.5426, 0.9476, 0.6332, 0.02725, 0.6801, 0.02209, 0.6908, 0.0387, 0.6643, 0.4282, 0.9341, 0.4282, 0.9238, 0.3858, 0.9341, 0.03001, 0.7181, 0.04085, 0.7229, 0.07326, 0.7226, 0.5764, 0.9787, 0.7438, 0.9449, 0.7126, 0.8542, 0.2926, 0.8975, 0.2988, 0.8995, 0.2926, 0.8844, 0.383, 0.6576, 0.383, 0.6468, 0.3407, 0.6576, 0.1904, 0.6818, 0.1782, 0.6816, 0.2106, 0.682, 0.2106, 0.682, 0.2157, 0.6723, 0.1904, 0.6818, 0.2004, 0.9407, 0.2004, 0.8897, 0.1553, 0.9407, 0.7675, 0.723, 0.7438, 0.7577, 0.7981, 0.6989, 0.383, 0.6311, 0.383, 0.6201, 0.3407, 0.6311, 0.383, 0.6468, 0.383, 0.6311, 0.3407, 0.6468, 0.3407, 0.6036, 0.3407, 0.6201, 0.383, 0.6036, 0.5764, 0.9787, 0.635, 0.9785, 0.7438, 0.9449, 0.4282, 0.9051, 0.3858, 0.9051, 0.4282, 0.9238, 0.05123, 0.6596, 0.04226, 0.6581, 0.05247, 0.67, 0.383, 0.6036, 0.383, 0.5972, 0.3407, 0.6036, 0.176, 0.7403, 0.1796, 0.7465, 0.1898, 0.7346, 0.4282, 0.9051, 0.4282, 0.8846, 0.3858, 0.9051, 0.05123, 0.6596, 0.05743, 0.641, 0.04226, 0.6581, 0.383, 0.5972, 0.383, 0.5804, 0.3407, 0.5972, 0.1857, 0.7629, 0.1948, 0.7635, 0.1796, 0.7465, 0.08019, 0.6065, 0.09037, 0.5766, 0.06253, 0.6206, 0.05743, 0.641, 0.06253, 0.6206, 0.04834, 0.6416, 0.383, 0.5804, 0.383, 0.5593, 0.3407, 0.5804, 0.187, 0.784, 0.1999, 0.784, 0.1857, 0.7629, 0.3858, 0.9341, 0.3863, 0.9373, 0.4201, 0.9341, 0.06253, 0.6206, 0.07785, 0.5756, 0.04963, 0.6206, 0.383, 0.5593, 0.383, 0.5148, 0.3407, 0.5593, 0.179, 0.829, 0.2152, 0.829, 0.187, 0.784, 0.1024, 0.6105, 0.1125, 0.5806, 0.08019, 0.6065, 0.2152, 0.829, 0.2277, 0.828, 0.1999, 0.784, 0.4189, 0.9727, 0.3863, 0.9727, 0.4201, 0.9759, 0.4282, 0.8846, 0.4282, 0.8701, 0.3858, 0.8846, 0.1024, 0.6105, 0.1112, 0.6159, 0.1125, 0.5806, 0.2277, 0.828, 0.2499, 0.8239, 0.2175, 0.7981, 0.4464, 0.9336, 0.4791, 0.9336, 0.4453, 0.9304, 0.2004, 0.9776, 0.223, 0.9776, 0.2004, 0.9358, 0.1162, 0.6228, 0.1461, 0.6117, 0.1112, 0.6159, 0.2703, 0.8117, 0.2485, 0.7886, 0.2499, 0.8239, 0.2568, 0.8289, 0.2772, 0.8289, 0.2499, 0.8239, 0.223, 0.9776, 0.2328, 0.9776, 0.223, 0.9359, 0.1226, 0.6472, 0.1546, 0.6464, 0.1162, 0.6228, 0.2703, 0.8117, 0.2834, 0.7929, 0.2485, 0.7886, 0.2955, 0.6065, 0.3379, 0.6065, 0.2955, 0.588, 0.3845, 0.7798, 0.3845, 0.7733, 0.3421, 0.7798, 0.1231, 0.6835, 0.155, 0.6836, 0.1226, 0.6472, 0.2834, 0.7929, 0.2919, 0.7581, 0.2535, 0.7818, 0.2955, 0.6411, 0.3392, 0.6411, 0.2955, 0.6065, 0.3845, 0.7733, 0.3858, 0.7493, 0.3421, 0.7733, 0.2941, 0.7409, 0.3392, 0.7409, 0.2941, 0.7357, 0.2919, 0.7581, 0.2923, 0.721, 0.26, 0.7574, 0.2955, 0.6411, 0.2941, 0.6782, 0.3392, 0.6411, 0.3858, 0.7131, 0.3407, 0.7131, 0.3858, 0.7493, 0.4282, 0.65, 0.4282, 0.6447, 0.383, 0.65, 0.2941, 0.6782, 0.2941, 0.7357, 0.3392, 0.6782, 0.3858, 0.7131, 0.3858, 0.6576, 0.3407, 0.7131, 0.3314, 0.8894, 0.3314, 0.8995, 0.3378, 0.8844, 0.4687, 0.5148, 0.4687, 0.5594, 0.4777, 0.5148, 0.3858, 0.7016, 0.3407, 0.7016, 0.3858, 0.7131, 0.7438, 0.6566, 0.5641, 0.5087, 0.6969, 0.6777, 0.9319, 0.8097, 0.7991, 0.9787, 0.9787, 0.8308, 0.5641, 0.5087, 0.6742, 0.7044, 0.6969, 0.6777, 0.5088, 0.7298, 0.6742, 0.7044, 0.5641, 0.5087, 0.9299, 0.7346, 0.7438, 0.7577, 0.9092, 0.7831, 0.9092, 0.7831, 0.7991, 0.9787, 0.9319, 0.8097, 0.1553, 0.741, 0.1047, 0.7462, 0.1553, 0.7463, 0.1553, 0.741, 0.08708, 0.7409, 0.1047, 0.7462, 0.2244, 0.6636, 0.2926, 0.6635, 0.242, 0.6584, 0.08708, 0.7409, 0.09863, 0.7462, 0.1047, 0.7462, 0.1015, 0.934, 0.07568, 0.934, 0.1112, 0.941, 0.4428, 0.9787, 0.4428, 0.9341, 0.4369, 0.9786, 0.2244, 0.6636, 0.242, 0.6584, 0.236, 0.6584, 0.242, 0.6584, 0.2926, 0.6635, 0.2926, 0.6583, 0.4201, 0.9342, 0.4201, 0.9788, 0.4369, 0.9341, 0.1015, 0.934, 0.1015, 0.9301, 0.07568, 0.934, 0.1209, 0.9395, 0.1112, 0.9401, 0.1209, 0.9506, 0.0554, 0.9442, 0.05541, 0.9489, 0.0651, 0.9382, 0.4282, 0.6447, 0.4186, 0.6384, 0.383, 0.6447, 0.1015, 0.8897, 0.07568, 0.8897, 0.1015, 0.9301, 0.4587, 0.6576, 0.4535, 0.6589, 0.4621, 0.6609, 0.3721, 0.9476, 0.3686, 0.9507, 0.3772, 0.9486, 0.4186, 0.6384, 0.4186, 0.6341, 0.3928, 0.6384, 0.3594, 0.8987, 0.3547, 0.8962, 0.3476, 0.9152, 0.4286, 0.6917, 0.4325, 0.6944, 0.4535, 0.6589, 0.3721, 0.9476, 0.3476, 0.9152, 0.3686, 0.9507, 0.4186, 0.6341, 0.4186, 0.5932, 0.3928, 0.6341, 0.2494, 0.9385, 0.2456, 0.9385, 0.2494, 0.9639, 0.4256, 0.698, 0.4278, 0.7011, 0.4286, 0.6917, 0.3476, 0.9152, 0.3429, 0.9085, 0.3436, 0.9179, 0.4186, 0.5866, 0.3928, 0.5866, 0.4186, 0.5932, 0.3547, 0.8962, 0.3594, 0.8987, 0.3584, 0.8849, 0.4278, 0.7011, 0.4396, 0.7134, 0.4325, 0.6944, 0.3584, 0.8849, 0.3594, 0.8987, 0.3772, 0.8889, 0.2666, 0.9639, 0.2666, 0.9385, 0.2494, 0.9639, 0.4282, 0.6189, 0.448, 0.6189, 0.4282, 0.5935, 0.4256, 0.8238, 0.4435, 0.8238, 0.4256, 0.7845, 0.4433, 0.7247, 0.4443, 0.7109, 0.4396, 0.7134, 0.2777, 0.9687, 0.2777, 0.9336, 0.2666, 0.9639, 0.448, 0.6189, 0.4679, 0.6258, 0.448, 0.5935, 0.4433, 0.7247, 0.4621, 0.7206, 0.4443, 0.7109, 0.4789, 0.8966, 0.4789, 0.9199, 0.482, 0.8859, 0.2941, 0.7409, 0.2941, 0.752, 0.3392, 0.7409, 0.2926, 0.6583, 0.2926, 0.6472, 0.242, 0.6584, 0.1194, 0.7573, 0.1553, 0.7573, 0.1047, 0.7462, 0.06603, 0.9008, 0.01796, 0.9008, 0.06609, 0.9382, 0.2926, 0.8844, 0.3056, 0.8519, 0.2929, 0.8519, 0.2004, 0.8897, 0.2004, 0.9358, 0.2456, 0.8897, 0.2926, 0.8844, 0.3407, 0.8844, 0.3056, 0.8519, 0.2566, 0.5858, 0.2567, 0.6319, 0.2926, 0.6472, 0.3056, 0.8519, 0.3407, 0.8844, 0.3404, 0.8519, 0.4789, 0.8966, 0.4642, 0.8983, 0.4789, 0.9199, 0.2926, 0.5507, 0.2926, 0.5473, 0.2565, 0.5272, 0.2926, 0.6472, 0.2567, 0.6319, 0.2567, 0.6473, 0.2566, 0.5858, 0.2926, 0.6472, 0.2926, 0.5507, 0.2926, 0.5507, 0.2565, 0.5272, 0.2566, 0.5858, 0.4359, 0.8576, 0.4274, 0.8576, 0.4411, 0.8683, 0.4256, 0.8238, 0.4274, 0.8344, 0.4411, 0.8238, 0.4411, 0.8238, 0.4359, 0.8344, 0.4411, 0.8683, 0.4642, 0.8983, 0.4566, 0.8983, 0.4642, 0.9182, 0.2826, 0.9315, 0.2827, 0.947, 0.2912, 0.9322, 0.382, 0.9356, 0.3772, 0.935, 0.3858, 0.9499, 0.4501, 0.5664, 0.4298, 0.5664, 0.4517, 0.5819, 0.383, 0.7998, 0.3857, 0.7998, 0.383, 0.7798, 0.2827, 0.947, 0.2866, 0.9564, 0.2874, 0.9464, 0.3828, 0.928, 0.3811, 0.9257, 0.382, 0.9356, 0.4501, 0.5567, 0.4298, 0.5567, 0.4501, 0.5664, 0.383, 0.8197, 0.3846, 0.8197, 0.383, 0.7998, 0.2902, 0.9577, 0.2912, 0.9562, 0.2866, 0.9564, 0.3828, 0.928, 0.3858, 0.9258, 0.3811, 0.9257, 0.2871, 0.8897, 0.2871, 0.9097, 0.2906, 0.8897, 0.2826, 0.9708, 0.2826, 0.9315, 0.2777, 0.9687, 0.4785, 0.5866, 0.4679, 0.5944, 0.4785, 0.6311, 0.4265, 0.7297, 0.4256, 0.7845, 0.4557, 0.7296, 0.2457, 0.5309, 0.2458, 0.5859, 0.2565, 0.5272, 0.1193, 0.8188, 0.1087, 0.8187, 0.1192, 0.8774, 0.05742, 0.8897, 0.02639, 0.8897, 0.06603, 0.9008, 0.3161, 0.9489, 0.3161, 0.9516, 0.3323, 0.9489, 0.3161, 0.9543, 0.3323, 0.9543, 0.3161, 0.9516, 0.3161, 0.9567, 0.3324, 0.9567, 0.3161, 0.9543, 0.3161, 0.9589, 0.3324, 0.9589, 0.3161, 0.9567, 0.3161, 0.9589, 0.3161, 0.9606, 0.3324, 0.9589, 0.054, 0.9383, 0.054, 0.9543, 0.0554, 0.9382, 0.05247, 0.9383, 0.05247, 0.9543, 0.054, 0.9383, 0.05247, 0.9383, 0.05088, 0.9383, 0.05247, 0.9543, 0.0493, 0.9383, 0.0493, 0.9543, 0.05088, 0.9383, 0.0493, 0.9383, 0.04777, 0.9383, 0.0493, 0.9543, 0.04777, 0.9383, 0.04637, 0.9382, 0.04777, 0.9543, 0.4682, 0.5802, 0.4681, 0.5784, 0.4519, 0.5802, 0.468, 0.5763, 0.4518, 0.5763, 0.4681, 0.5784, 0.468, 0.5763, 0.468, 0.5738, 0.4518, 0.5763, 0.468, 0.5738, 0.468, 0.5712, 0.4518, 0.5738, 0.468, 0.5712, 0.468, 0.5684, 0.4517, 0.5712, 0.468, 0.5684, 0.468, 0.5657, 0.4517, 0.5684, 0.468, 0.5657, 0.468, 0.563, 0.4517, 0.5657, 0.468, 0.5606, 0.4518, 0.5606, 0.468, 0.563, 0.4681, 0.5585, 0.4519, 0.5585, 0.468, 0.5606, 0.4682, 0.5567, 0.4519, 0.5567, 0.4681, 0.5585, 0.2418, 0.9358, 0.2404, 0.9358, 0.2418, 0.9518, 0.2404, 0.9358, 0.2389, 0.9358, 0.2404, 0.9519, 0.2389, 0.9358, 0.2373, 0.9358, 0.2389, 0.9519, 0.2373, 0.9358, 0.2357, 0.9358, 0.2373, 0.9519, 0.2342, 0.9358, 0.2342, 0.9518, 0.2357, 0.9358, 0.3279, 0.8519, 0.3404, 0.8519, 0.3277, 0.8485, 0.2328, 0.9358, 0.2328, 0.9518, 0.2342, 0.9358, 0.4073, 0.6575, 0.4073, 0.6537, 0.4038, 0.6575, 0.3161, 0.9389, 0.3324, 0.9389, 0.3161, 0.9372, 0.3392, 0.752, 0.2941, 0.752, 0.3277, 0.8485, 0.3392, 0.752, 0.3277, 0.8485, 0.3402, 0.8485, 0.3161, 0.9411, 0.3324, 0.9411, 0.3161, 0.9389, 0.2931, 0.8485, 0.2929, 0.8519, 0.3056, 0.8485, 0.3277, 0.8485, 0.2941, 0.752, 0.2931, 0.8485, 0.3161, 0.9435, 0.3323, 0.9435, 0.3161, 0.9411, 0.4602, 0.6404, 0.4602, 0.6376, 0.4444, 0.6394, 0.4447, 0.6449, 0.4593, 0.6457, 0.4444, 0.6422, 0.4574, 0.6502, 0.4585, 0.6481, 0.4453, 0.6474, 0.4546, 0.6531, 0.4561, 0.6519, 0.4473, 0.6514, 0.4473, 0.6514, 0.4574, 0.6502, 0.4462, 0.6495, 0.4444, 0.6422, 0.4593, 0.6457, 0.4599, 0.6431, 0.4561, 0.6271, 0.4515, 0.626, 0.45, 0.6267, 0.4593, 0.6325, 0.4462, 0.6317, 0.4599, 0.6349, 0.4602, 0.6404, 0.4444, 0.6394, 0.4599, 0.6431, 0.4453, 0.6341, 0.4447, 0.6367, 0.4599, 0.6349, 0.4473, 0.6296, 0.4462, 0.6317, 0.4593, 0.6325, 0.45, 0.6267, 0.4486, 0.6279, 0.4574, 0.6284, 0.4531, 0.6538, 0.4546, 0.6531, 0.45, 0.6536, 0.4561, 0.6271, 0.4546, 0.6262, 0.4515, 0.626, 0.4574, 0.6284, 0.4473, 0.6296, 0.4585, 0.6303, 0.4599, 0.6431, 0.4444, 0.6394, 0.4444, 0.6422, 0.4453, 0.6474, 0.4585, 0.6481, 0.4447, 0.6449, 0.4486, 0.6279, 0.4473, 0.6296, 0.4574, 0.6284, 0.4531, 0.6538, 0.45, 0.6536, 0.4515, 0.654, 0.4561, 0.6519, 0.4574, 0.6502, 0.4473, 0.6514, 0.4599, 0.6349, 0.4462, 0.6317, 0.4453, 0.6341, 0.45, 0.6267, 0.4574, 0.6284, 0.4561, 0.6271, 0.4515, 0.626, 0.4546, 0.6262, 0.4531, 0.6258, 0.4444, 0.6394, 0.4602, 0.6376, 0.4447, 0.6367, 0.4447, 0.6449, 0.4585, 0.6481, 0.4593, 0.6457, 0.4546, 0.6531, 0.4473, 0.6514, 0.4486, 0.6527, 0.3161, 0.9461, 0.3323, 0.9461, 0.3161, 0.9435, 0.3161, 0.9489, 0.3323, 0.9489, 0.3161, 0.9461, 0.45, 0.6536, 0.4546, 0.6531, 0.4486, 0.6527, 0.4447, 0.6367, 0.4602, 0.6376, 0.4599, 0.6349, 0.4574, 0.6502, 0.4453, 0.6474, 0.4462, 0.6495, 0.4285, 0.6431, 0.4444, 0.6422, 0.4282, 0.6403, 0.4435, 0.6341, 0.4282, 0.6376, 0.4441, 0.6367, 0.4324, 0.6519, 0.4414, 0.6514, 0.4311, 0.6502, 0.4386, 0.6536, 0.4401, 0.6527, 0.4339, 0.6531, 0.4386, 0.6536, 0.4355, 0.6538, 0.4371, 0.654, 0.4311, 0.6502, 0.4414, 0.6514, 0.4426, 0.6495, 0.43, 0.6481, 0.4311, 0.6502, 0.4435, 0.6474, 0.4386, 0.6267, 0.4311, 0.6284, 0.4401, 0.6279, 0.4282, 0.6376, 0.4282, 0.6403, 0.4441, 0.6367, 0.4291, 0.6324, 0.4285, 0.6349, 0.4435, 0.6341, 0.4401, 0.6279, 0.4311, 0.6284, 0.4414, 0.6296, 0.4339, 0.6531, 0.4414, 0.6514, 0.4324, 0.6519, 0.4339, 0.6262, 0.4371, 0.626, 0.4355, 0.6258, 0.4441, 0.6449, 0.43, 0.6481, 0.4435, 0.6474, 0.4426, 0.6317, 0.4414, 0.6296, 0.4291, 0.6324, 0.4324, 0.6271, 0.4371, 0.626, 0.4339, 0.6262, 0.4285, 0.6349, 0.4282, 0.6376, 0.4435, 0.6341, 0.4386, 0.6536, 0.4339, 0.6531, 0.4355, 0.6538, 0.4386, 0.6267, 0.4371, 0.626, 0.4324, 0.6271, 0.4291, 0.6324, 0.4414, 0.6296, 0.43, 0.6303, 0.398, 0.6555, 0.398, 0.65, 0.3945, 0.6555, 0.4401, 0.6527, 0.4414, 0.6514, 0.4339, 0.6531, 0.4282, 0.6403, 0.4444, 0.6422, 0.4444, 0.6395, 0.4291, 0.6457, 0.43, 0.6481, 0.4441, 0.6449, 0.4324, 0.6271, 0.4311, 0.6284, 0.4386, 0.6267, 0.4435, 0.6474, 0.4311, 0.6502, 0.4426, 0.6495, 0.4441, 0.6367, 0.4282, 0.6403, 0.4444, 0.6395, 0.03317, 0.9602, 0.03317, 0.9383, 0.02765, 0.9546, 0.4291, 0.6457, 0.4441, 0.6449, 0.4285, 0.6431, 0.4414, 0.6296, 0.4311, 0.6284, 0.43, 0.6303, 0.4285, 0.6431, 0.4441, 0.6449, 0.4444, 0.6422, 0.03317, 0.9602, 0.02765, 0.9546, 0.02947, 0.9602, 0.04637, 0.96, 0.04637, 0.9382, 0.04071, 0.9545, 0.03317, 0.9383, 0.02765, 0.9436, 0.02765, 0.9546, 0.04637, 0.96, 0.04071, 0.9545, 0.04258, 0.96, 0.4038, 0.6537, 0.4073, 0.6537, 0.4038, 0.65, 0.04637, 0.9382, 0.04071, 0.9436, 0.04071, 0.9545, 0.391, 0.6502, 0.391, 0.6557, 0.3945, 0.65, 0.4177, 0.8651, 0.4256, 0.8701, 0.4255, 0.8666, 0.4455, 0.9304, 0.4566, 0.9304, 0.4453, 0.928, 0.01796, 0.9546, 0.02038, 0.9536, 0.01796, 0.9436, 0.4177, 0.8651, 0.4149, 0.8679, 0.4256, 0.8701, 0.4731, 0.8624, 0.4731, 0.7199, 0.4621, 0.8624, 0.4056, 0.6611, 0.4057, 0.6576, 0.3978, 0.6627, 0.03317, 0.9545, 0.03401, 0.9533, 0.03317, 0.9436, 0.3978, 0.6627, 0.4057, 0.6576, 0.395, 0.6598, 0.4796, 0.9722, 0.4791, 0.969, 0.4453, 0.9722, 0.3945, 0.6622, 0.3872, 0.8069, 0.3978, 0.6627, 0.4105, 0.7225, 0.4071, 0.7208, 0.4177, 0.8651, 0.4071, 0.7208, 0.4057, 0.7223, 0.4144, 0.8656, 0.2909, 0.9182, 0.2871, 0.9182, 0.2909, 0.9266, 0.03401, 0.9449, 0.03987, 0.9449, 0.03317, 0.9436, 0.03987, 0.9533, 0.03401, 0.9533, 0.04071, 0.9545, 0.04071, 0.9436, 0.03987, 0.9449, 0.04071, 0.9545, 0.387, 0.65, 0.383, 0.65, 0.387, 0.656, 0.391, 0.65, 0.387, 0.65, 0.391, 0.656, 0.2875, 0.9107, 0.2904, 0.9107, 0.2871, 0.9097, 0.02765, 0.9546, 0.02584, 0.9536, 0.01796, 0.9546, 0.02038, 0.9451, 0.02584, 0.9451, 0.01796, 0.9436, 0.02584, 0.9451, 0.02584, 0.9536, 0.02765, 0.9436, 0.3406, 0.8844, 0.3378, 0.8844, 0.3406, 0.8953, 0.3906, 0.8052, 0.3872, 0.8069, 0.393, 0.8153, 0.3978, 0.8358, 0.393, 0.8153, 0.3945, 0.8349, 0.4129, 0.7124, 0.4071, 0.7208, 0.4105, 0.7225, 0.4227, 0.6576, 0.4144, 0.6928, 0.4177, 0.692, 0.4028, 0.8701, 0.3978, 0.8358, 0.3945, 0.8349, 0.393, 0.8153, 0.3872, 0.8069, 0.3902, 0.8163, 0.393, 0.8153, 0.3902, 0.8163, 0.3945, 0.8349, 0.4227, 0.6576, 0.4177, 0.692, 0.4256, 0.6582, 0.4071, 0.7208, 0.4129, 0.7124, 0.4101, 0.7114, 0.4144, 0.6928, 0.4129, 0.7124, 0.4177, 0.692, 0.439, 0.9229, 0.439, 0.9046, 0.4363, 0.9229, 0.4282, 0.9321, 0.4392, 0.9321, 0.4363, 0.9229, 0.4392, 0.8701, 0.4363, 0.9046, 0.439, 0.9046, 0.4282, 0.9321, 0.4363, 0.9229, 0.4309, 0.9229, 0.4363, 0.9229, 0.4392, 0.9321, 0.439, 0.9229, 0.4282, 0.8701, 0.4363, 0.9046, 0.4392, 0.8701, 0.4309, 0.9229, 0.4309, 0.9046, 0.4282, 0.9229, 0.3856, 0.9184, 0.3856, 0.8993, 0.3826, 0.9188, 0.4309, 0.9046, 0.4363, 0.9046, 0.4282, 0.8701, 0.4731, 0.6902, 0.4621, 0.6576, 0.4621, 0.6904, 0.4621, 0.6904, 0.465, 0.6914, 0.4731, 0.6902, 0.2568, 0.8628, 0.2772, 0.8627, 0.2568, 0.8289, 0.4731, 0.6902, 0.465, 0.6914, 0.4703, 0.6914, 0.3379, 0.588, 0.3379, 0.5706, 0.2955, 0.588, 0.3856, 0.8802, 0.3826, 0.8798, 0.3856, 0.8993, 0.4038, 0.65, 0.401, 0.65, 0.4038, 0.6552, 0.4621, 0.7199, 0.4731, 0.7199, 0.465, 0.7095, 0.4621, 0.7199, 0.465, 0.7095, 0.4621, 0.7101, 0.4731, 0.7101, 0.4731, 0.6902, 0.4703, 0.7095, 0.4731, 0.7199, 0.4703, 0.7095, 0.465, 0.7095, 0.465, 0.6914, 0.4621, 0.6904, 0.465, 0.7095, 0.398, 0.6552, 0.401, 0.6552, 0.398, 0.65, 0.133, 0.5929, 0.1399, 0.5757, 0.1125, 0.5806, 0.383, 0.7831, 0.3808, 0.7798, 0.3407, 0.7831, 0.1791, 0.8848, 0.1903, 0.8897, 0.2773, 0.8847, 0.3348, 0.5186, 0.3348, 0.5374, 0.3379, 0.5148, 0.1399, 0.5757, 0.1399, 0.5418, 0.1194, 0.5756, 0.4675, 0.5535, 0.4288, 0.5534, 0.4687, 0.5567, 0.07789, 0.5418, 0.0417, 0.5417, 0.07785, 0.5756, 0.1791, 0.8629, 0.1756, 0.8625, 0.1791, 0.8848, 0.179, 0.829, 0.1791, 0.8629, 0.2152, 0.829, 0.3456, 0.794, 0.3781, 0.794, 0.3407, 0.7831, 0.2926, 0.9372, 0.2926, 0.9789, 0.3161, 0.9372, 0.2955, 0.5368, 0.2987, 0.5374, 0.2955, 0.5148, 0.1491, 0.9093, 0.1491, 0.8897, 0.1112, 0.9093, 0.1491, 0.9395, 0.1491, 0.9093, 0.1112, 0.9395, 0.03831, 0.5225, 0.03828, 0.5421, 0.04173, 0.5197, 0.3781, 0.8685, 0.3456, 0.8685, 0.383, 0.8798, 0.4282, 0.5148, 0.4288, 0.5181, 0.4687, 0.515, 0.2773, 0.8847, 0.2568, 0.8628, 0.1791, 0.8848, 0.07789, 0.5418, 0.1195, 0.5418, 0.04173, 0.5197, 0.1399, 0.5198, 0.1286, 0.5149, 0.04173, 0.5197, 0.3456, 0.8685, 0.3781, 0.8685, 0.3456, 0.794, 0.1755, 0.8322, 0.1756, 0.8625, 0.179, 0.829, 0.0417, 0.5417, 0.03828, 0.5421, 0.04166, 0.5755, 0.1531, 0.8897, 0.1491, 0.892, 0.1531, 0.9315, 0.3348, 0.5662, 0.3348, 0.5374, 0.2987, 0.5662, 0.3348, 0.5374, 0.3348, 0.5186, 0.2987, 0.5374, 0.2955, 0.5148, 0.2987, 0.5186, 0.3379, 0.5148, 0.2987, 0.5662, 0.2987, 0.5374, 0.2955, 0.5706, 0.3379, 0.5368, 0.3348, 0.5374, 0.3379, 0.5706, 0.3379, 0.5706, 0.3348, 0.5662, 0.2955, 0.5706, 0.3833, 0.8396, 0.383, 0.8397, 0.3833, 0.8426, 0.291, 0.9182, 0.2904, 0.9171, 0.2871, 0.9182, 0.291, 0.9182, 0.291, 0.9097, 0.2904, 0.9138, 0.291, 0.9182, 0.2904, 0.9146, 0.2904, 0.9171, 0.03987, 0.9533, 0.03987, 0.9449, 0.03929, 0.9492, 0.291, 0.9182, 0.2904, 0.9138, 0.2904, 0.9146, 0.291, 0.9097, 0.2904, 0.913, 0.2904, 0.9138, 0.03987, 0.9533, 0.03907, 0.95, 0.03907, 0.9523, 0.2904, 0.9138, 0.2904, 0.913, 0.2875, 0.9138, 0.03987, 0.9533, 0.03929, 0.9492, 0.03907, 0.95, 0.03987, 0.9449, 0.03907, 0.9484, 0.03929, 0.9492, 0.383, 0.8338, 0.383, 0.8364, 0.3833, 0.8336, 0.2875, 0.9146, 0.2904, 0.9146, 0.2875, 0.9138, 0.2902, 0.917, 0.2902, 0.9147, 0.2875, 0.917, 0.2902, 0.9129, 0.2902, 0.9108, 0.2875, 0.9129, 0.03873, 0.9501, 0.03873, 0.9522, 0.03907, 0.95, 0.2902, 0.9108, 0.2902, 0.9129, 0.2904, 0.9107, 0.383, 0.8396, 0.3833, 0.8394, 0.383, 0.8366, 0.383, 0.8308, 0.383, 0.8335, 0.3833, 0.8306, 0.2902, 0.9147, 0.2902, 0.917, 0.2904, 0.9146, 0.03873, 0.946, 0.03873, 0.9483, 0.03907, 0.9459, 0.3863, 0.9727, 0.4189, 0.9727, 0.3863, 0.9373, 0.2585, 0.9283, 0.2585, 0.8929, 0.2466, 0.9283, 0.2585, 0.9283, 0.2798, 0.9283, 0.2585, 0.8929, 0.2798, 0.9283, 0.2862, 0.9283, 0.2798, 0.8929, 0.4791, 0.9336, 0.4464, 0.9336, 0.4791, 0.969, 0.4675, 0.5182, 0.4288, 0.5181, 0.4675, 0.5535, 0.2805, 0.8897, 0.2798, 0.8929, 0.2871, 0.8897, 0.2862, 0.9283, 0.2798, 0.9283, 0.2871, 0.9315, 0.2581, 0.8897, 0.2585, 0.8929, 0.2805, 0.8897, 0.2798, 0.9283, 0.2585, 0.9283, 0.2805, 0.9315, 0.2466, 0.8929, 0.2585, 0.8929, 0.2456, 0.8897, 0.2581, 0.9315, 0.2585, 0.9283, 0.2456, 0.9315, 0.4564, 0.9266, 0.4566, 0.7845, 0.4537, 0.9262, 0.3945, 0.6622, 0.393, 0.6635, 0.3872, 0.8069, 0.383, 0.828, 0.3849, 0.8306, 0.383, 0.8225, 0.3849, 0.8306, 0.383, 0.828, 0.3835, 0.8306, 0.4453, 0.928, 0.4564, 0.928, 0.4482, 0.9262, 0.4453, 0.928, 0.4482, 0.9262, 0.4453, 0.9266, 0.383, 0.8225, 0.3849, 0.8306, 0.3849, 0.8197, 0.4482, 0.9262, 0.4485, 0.7849, 0.4453, 0.9266, 0.4564, 0.928, 0.4537, 0.9262, 0.4482, 0.9262, 0.4537, 0.9262, 0.454, 0.7849, 0.4482, 0.9262, 0.3314, 0.9215, 0.3314, 0.9089, 0.2988, 0.9215, 0.2988, 0.9301, 0.3314, 0.9301, 0.2988, 0.9215, 0.3314, 0.8995, 0.2988, 0.8995, 0.3314, 0.9089, 0.3314, 0.8995, 0.3314, 0.8894, 0.2988, 0.8995, 0.2988, 0.9301, 0.2988, 0.9215, 0.2939, 0.9372, 0.3314, 0.8995, 0.3314, 0.9089, 0.3378, 0.8975, 0.3363, 0.9372, 0.3314, 0.9301, 0.2939, 0.9372, 0.2939, 0.9097, 0.2988, 0.9089, 0.2926, 0.8975, 0.2988, 0.9215, 0.2988, 0.9089, 0.2939, 0.9261, 0.3363, 0.9097, 0.3314, 0.9089, 0.3363, 0.9261])
me_cube_002.materials.append(mat_material)
me_cube_002.use_remesh_preserve_volume = False
me_cube_002.use_remesh_preserve_attributes = False
me_cube_002.use_mirror_vertex_groups = False
me_cube_002.update()

# ---- objects
ob_cube_001 = bpy.data.objects.new('Cube.001', me_cube_002)

# ---- transforms, parenting, visibility, modifiers, constraints
ob_cube_001.location = (-0.971, 0.8962, 0.0)
ob_cube_001.scale = (-4.132, 0.5307, 0.6018)
ob_cube_001.lineart.crease_threshold = 0.0

# ---- collection membership
col_collection_1.objects.link(ob_cube_001)

# ---- scene / render settings (as saved in the file)
scene.frame_start = 1; scene.frame_end = 250; scene.frame_set(1)
scene.render.engine = 'BLENDER_EEVEE_NEXT'
scene.render.resolution_percentage = 50
scene.render.dither_intensity = 0.0
scene.cycles.use_denoising = False
scene.cycles.samples = 10
scene.cycles.sampling_pattern = 'TABULATED_SOBOL'
scene.cycles.light_sampling_threshold = 0.0
scene.cycles.use_adaptive_sampling = False
scene.cycles.use_light_tree = False
scene.cycles.blur_glossy = 0.0
scene.cycles.volume_bounces = 1
scene.cycles.pixel_filter_type = 'GAUSSIAN'
scene.cycles.sample_clamp_indirect = 0.0
scene.view_settings.view_transform = 'Standard'
bpy.context.view_layer.update()

# ---- added for rendering (the .blend has no active camera and no usable light): camera, sun
cam_auto = bpy.data.cameras.new('AutoCamera')
cam_auto.lens = 50.0
cam_auto.sensor_width = 36.0
cam_auto.clip_end = 1000.0
ob_auto_camera = bpy.data.objects.new('AutoCamera', cam_auto)
scene.collection.objects.link(ob_auto_camera)
ob_auto_camera.location = (17.1691, -19.1946, 12.2433)
ob_auto_camera.rotation_euler = (1.09748, -7.21219e-08, 0.694738)
scene.camera = ob_auto_camera
light_auto_sun = bpy.data.lights.new('AutoSun', 'SUN')
light_auto_sun.energy = 3.0
light_auto_sun.angle = 0.0523599
ob_auto_sun = bpy.data.objects.new('AutoSun', light_auto_sun)
scene.collection.objects.link(ob_auto_sun)
ob_auto_sun.rotation_euler = (0.872665, 0.174533, 0.523599)
bpy.context.view_layer.update()
